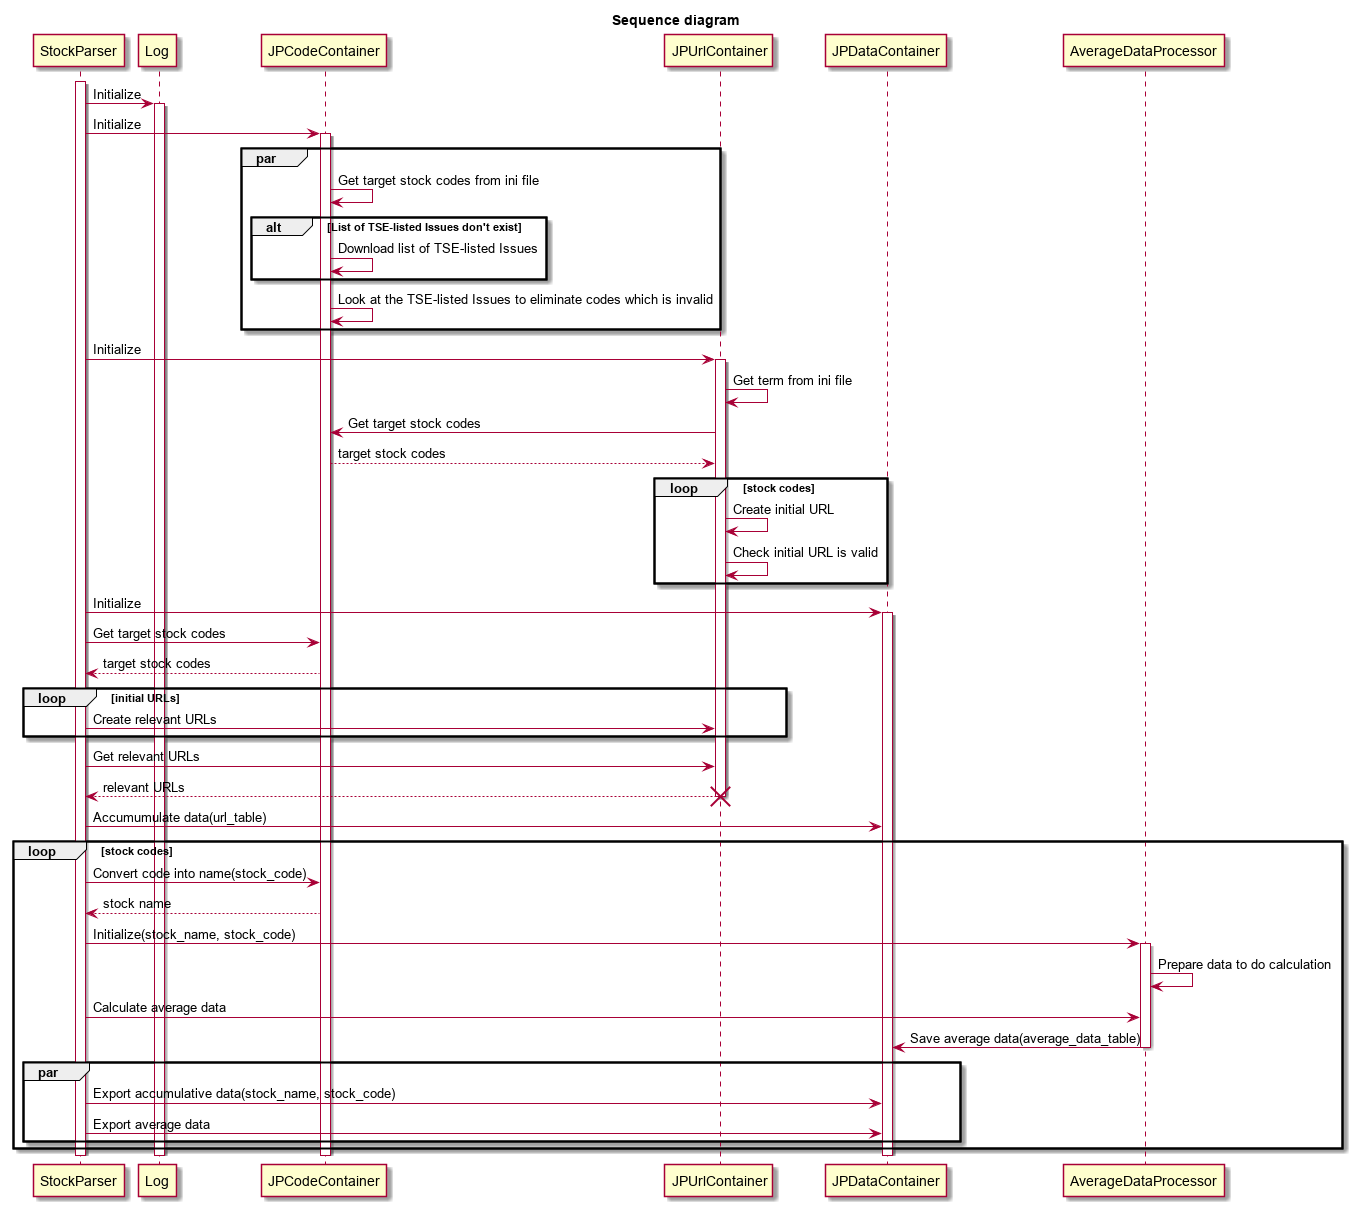

The diagram above was rendered by PlantUML. Its source (embedded in the PNG):
@startuml
title Sequence diagram

activate StockParser
StockParser -> Log: Initialize
activate Log
StockParser -> JPCodeContainer: Initialize
activate JPCodeContainer
par
    JPCodeContainer -> JPCodeContainer: Get target stock codes from ini file
    alt List of TSE-listed Issues don't exist
        JPCodeContainer -> JPCodeContainer: Download list of TSE-listed Issues
    end
    JPCodeContainer -> JPCodeContainer: Look at the TSE-listed Issues to eliminate codes which is invalid
end
StockParser -> JPUrlContainer: Initialize
activate JPUrlContainer
    JPUrlContainer -> JPUrlContainer: Get term from ini file
    JPUrlContainer -> JPCodeContainer: Get target stock codes
    JPCodeContainer --> JPUrlContainer: target stock codes
    loop stock codes
        JPUrlContainer -> JPUrlContainer: Create initial URL
        JPUrlContainer -> JPUrlContainer: Check initial URL is valid
    end
StockParser -> JPDataContainer: Initialize
activate JPDataContainer
StockParser -> JPCodeContainer: Get target stock codes
JPCodeContainer --> StockParser: target stock codes
    loop initial URLs
        StockParser -> JPUrlContainer: Create relevant URLs
    end
StockParser -> JPUrlContainer: Get relevant URLs
JPUrlContainer --> StockParser: relevant URLs
deactivate JPUrlContainer
destroy JPUrlContainer


StockParser -> JPDataContainer: Accumumulate data(url_table)
loop stock codes
    StockParser -> JPCodeContainer: Convert code into name(stock_code)
    JPCodeContainer --> StockParser: stock name
    StockParser -> AverageDataProcessor: Initialize(stock_name, stock_code)
    activate AverageDataProcessor
    AverageDataProcessor -> AverageDataProcessor: Prepare data to do calculation
    StockParser -> AverageDataProcessor: Calculate average data
    AverageDataProcessor -> JPDataContainer: Save average data(average_data_table)
    deactivate AverageDataProcessor
    par
        StockParser -> JPDataContainer: Export accumulative data(stock_name, stock_code)
        StockParser -> JPDataContainer: Export average data
    end
end
deactivate JPDataContainer
deactivate JPCodeContainer
deactivate Log
deactivate StockParser
@enduml